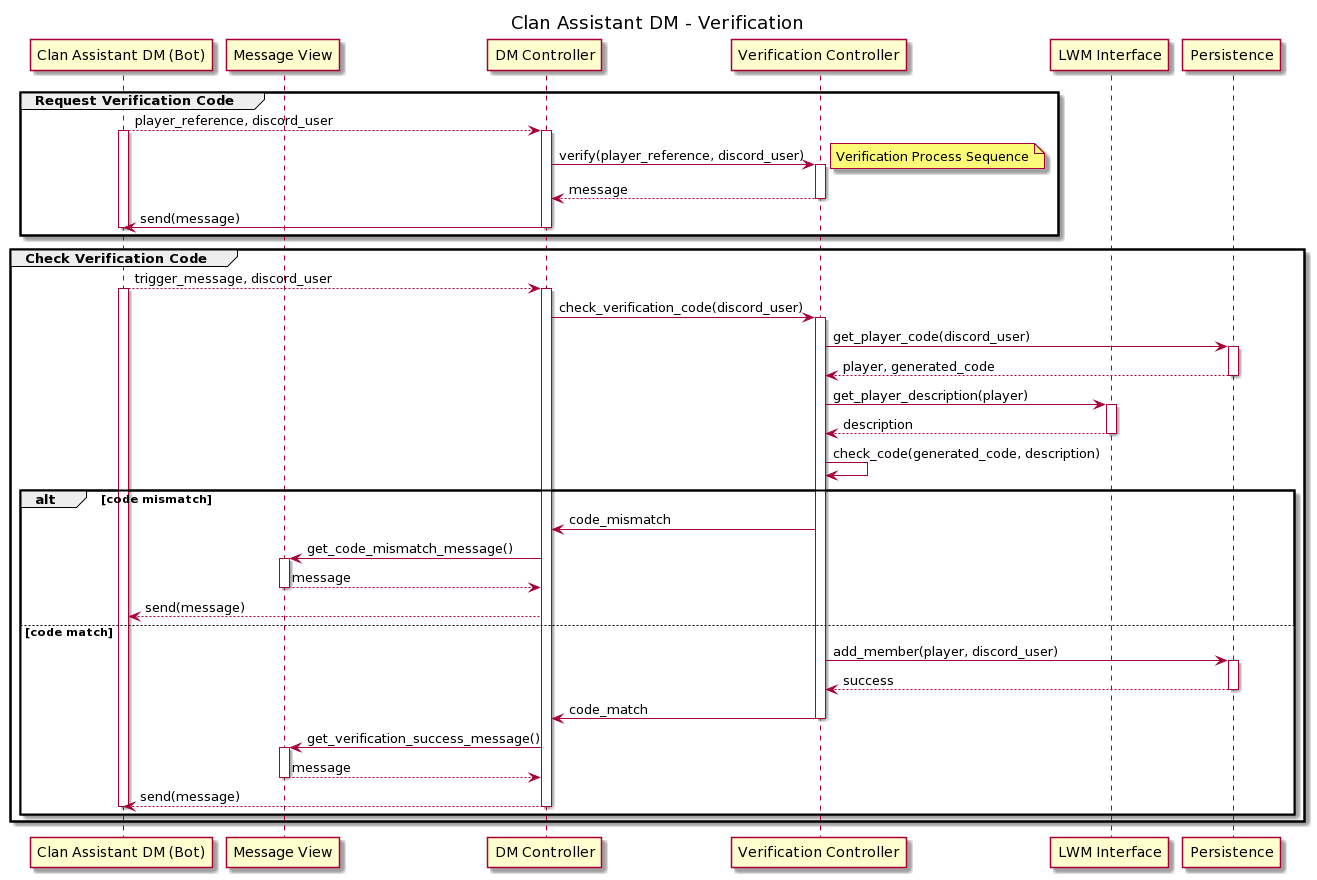

The diagram above was rendered by PlantUML. Its source (embedded in the PNG):
@startuml
title Clan Assistant DM - Verification

participant "Clan Assistant DM (Bot)" as dm
participant "Message View" as view
participant "DM Controller" as dm_controller
participant "Verification Controller" as verification_controller
participant "LWM Interface" as lwm
participant "Persistence" as persistence

group Request Verification Code

    dm --> dm_controller: player_reference, discord_user
        activate dm
        activate dm_controller
        dm_controller -> verification_controller: verify(player_reference, discord_user)
            activate verification_controller
            note right: Verification Process Sequence
            return message
        dm_controller -> dm: send(message)
        deactivate dm
        deactivate dm_controller

end

group Check Verification Code

    dm --> dm_controller: trigger_message, discord_user
        activate dm
        activate dm_controller
        dm_controller -> verification_controller: check_verification_code(discord_user)
            activate verification_controller
            verification_controller ->persistence: get_player_code(discord_user)
                activate persistence
                return player, generated_code
            verification_controller -> lwm: get_player_description(player)
                activate lwm
                return description
            verification_controller -> verification_controller: check_code(generated_code, description)
            alt code mismatch
                verification_controller -> dm_controller: code_mismatch
                dm_controller -> view: get_code_mismatch_message()
                    activate view
                    return message
                dm_controller --> dm: send(message)
            else code match
                verification_controller -> persistence: add_member(player, discord_user)
                    activate persistence
                    return success
                verification_controller -> dm_controller: code_match
                deactivate verification_controller
                dm_controller -> view: get_verification_success_message()
                    activate view
                    return message
                dm_controller --> dm: send(message)
                deactivate dm
                deactivate dm_controller
            end

end
@enduml